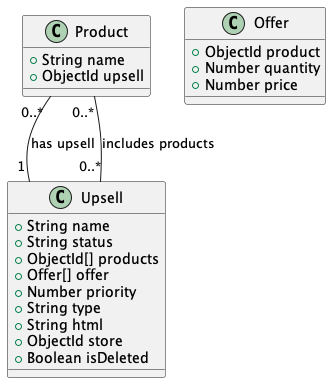

The diagram above was rendered by PlantUML. Its source (embedded in the PNG):
@startuml
class Product {
    +String name
    +ObjectId upsell
}

class Upsell {
    +String name
    +String status
    +ObjectId[] products
    +Offer[] offer
    +Number priority
    +String type
    +String html
    +ObjectId store
    +Boolean isDeleted
}

class Offer {
    +ObjectId product
    +Number quantity
    +Number price
}

Product "0..*" -- "1" Upsell : has upsell
Upsell "0..*" -- "0..*" Product : includes products
@enduml